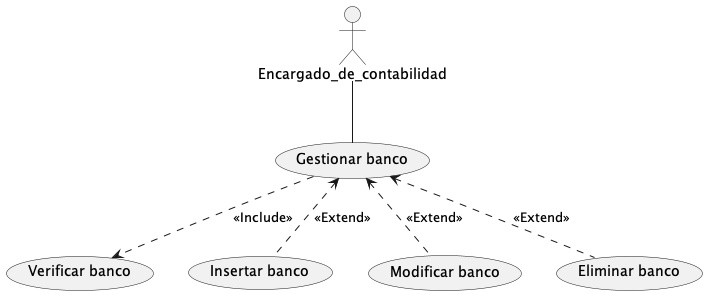

The diagram above was rendered by PlantUML. Its source (embedded in the PNG):
@startuml 10. Gestionar banco
actor Encargado_de_contabilidad

Encargado_de_contabilidad -- (Gestionar banco)

(Gestionar banco)-.> (Verificar banco): <<Include>>
(Gestionar banco)<.- (Insertar banco): <<Extend>>
(Gestionar banco)<.- (Modificar banco): <<Extend>>
(Gestionar banco)<.- (Eliminar banco): <<Extend>>

@enduml